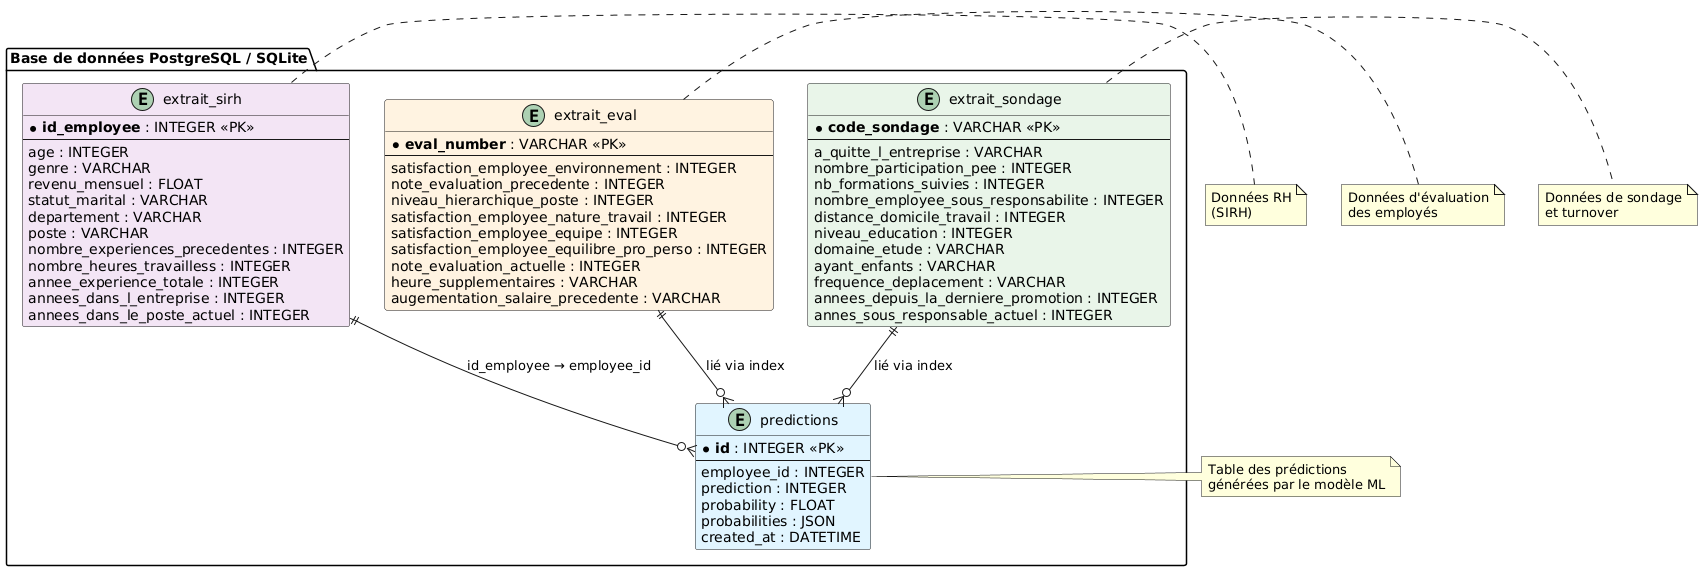

The diagram above was rendered by PlantUML. Its source (embedded in the PNG):
@startuml
!define LIGHTBLUE #e1f5ff
!define PURPLE #f3e5f5
!define ORANGE #fff3e0
!define GREEN #e8f5e9

package "Base de données PostgreSQL / SQLite" {
    entity predictions LIGHTBLUE {
        * **id** : INTEGER <<PK>>
        --
        employee_id : INTEGER
        prediction : INTEGER
        probability : FLOAT
        probabilities : JSON
        created_at : DATETIME
    }

    entity extrait_sirh PURPLE {
        * **id_employee** : INTEGER <<PK>>
        --
        age : INTEGER
        genre : VARCHAR
        revenu_mensuel : FLOAT
        statut_marital : VARCHAR
        departement : VARCHAR
        poste : VARCHAR
        nombre_experiences_precedentes : INTEGER
        nombre_heures_travailless : INTEGER
        annee_experience_totale : INTEGER
        annees_dans_l_entreprise : INTEGER
        annees_dans_le_poste_actuel : INTEGER
    }

    entity extrait_eval ORANGE {
        * **eval_number** : VARCHAR <<PK>>
        --
        satisfaction_employee_environnement : INTEGER
        note_evaluation_precedente : INTEGER
        niveau_hierarchique_poste : INTEGER
        satisfaction_employee_nature_travail : INTEGER
        satisfaction_employee_equipe : INTEGER
        satisfaction_employee_equilibre_pro_perso : INTEGER
        note_evaluation_actuelle : INTEGER
        heure_supplementaires : VARCHAR
        augementation_salaire_precedente : VARCHAR
    }

    entity extrait_sondage GREEN {
        * **code_sondage** : VARCHAR <<PK>>
        --
        a_quitte_l_entreprise : VARCHAR
        nombre_participation_pee : INTEGER
        nb_formations_suivies : INTEGER
        nombre_employee_sous_responsabilite : INTEGER
        distance_domicile_travail : INTEGER
        niveau_education : INTEGER
        domaine_etude : VARCHAR
        ayant_enfants : VARCHAR
        frequence_deplacement : VARCHAR
        annees_depuis_la_derniere_promotion : INTEGER
        annes_sous_responsable_actuel : INTEGER
    }

    extrait_sirh ||--o{ predictions : "id_employee → employee_id"
    extrait_eval ||--o{ predictions : "lié via index"
    extrait_sondage ||--o{ predictions : "lié via index"
}

note right of predictions
  Table des prédictions
  générées par le modèle ML
end note

note right of extrait_sirh
  Données RH
  (SIRH)
end note

note right of extrait_eval
  Données d'évaluation
  des employés
end note

note right of extrait_sondage
  Données de sondage
  et turnover
end note
@enduml